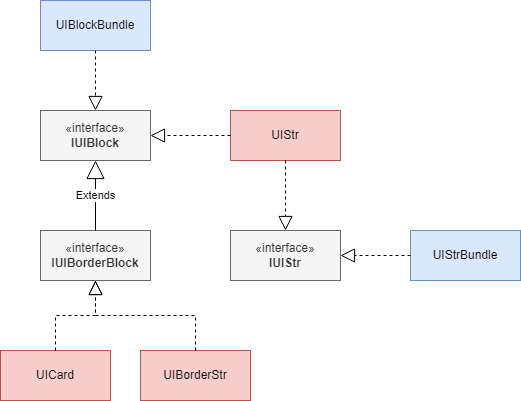

The diagram above was exported from draw.io. Its source (the exported page's mxGraphModel, read from the mxfile embedded in the PNG):
<mxGraphModel dx="2074" dy="1106" grid="1" gridSize="10" guides="1" tooltips="1" connect="1" arrows="1" fold="1" page="1" pageScale="1" pageWidth="850" pageHeight="1100" math="0" shadow="0">
  <root>
    <mxCell id="0" />
    <mxCell id="1" parent="0" />
    <mxCell id="9qwZIth4_xrhOGGApDqd-9" value="«interface»&lt;br&gt;&lt;b&gt;IUIBlock&lt;/b&gt;" style="html=1;whiteSpace=wrap;fillColor=#f5f5f5;fontColor=#333333;strokeColor=#666666;" vertex="1" parent="1">
      <mxGeometry x="160" y="210" width="110" height="50" as="geometry" />
    </mxCell>
    <mxCell id="9qwZIth4_xrhOGGApDqd-10" value="«interface»&lt;br&gt;&lt;b&gt;IUIBorderBlock&lt;/b&gt;" style="html=1;whiteSpace=wrap;fillColor=#f5f5f5;fontColor=#333333;strokeColor=#666666;" vertex="1" parent="1">
      <mxGeometry x="160" y="330" width="110" height="50" as="geometry" />
    </mxCell>
    <mxCell id="9qwZIth4_xrhOGGApDqd-11" value="«interface»&lt;br&gt;&lt;b&gt;IUIStr&lt;/b&gt;" style="html=1;whiteSpace=wrap;fillColor=#f5f5f5;fontColor=#333333;strokeColor=#666666;" vertex="1" parent="1">
      <mxGeometry x="350" y="330" width="110" height="50" as="geometry" />
    </mxCell>
    <mxCell id="9qwZIth4_xrhOGGApDqd-13" value="Extends" style="endArrow=block;endSize=16;endFill=0;html=1;rounded=0;exitX=0.5;exitY=0;exitDx=0;exitDy=0;entryX=0.5;entryY=1;entryDx=0;entryDy=0;" edge="1" parent="1" source="9qwZIth4_xrhOGGApDqd-10" target="9qwZIth4_xrhOGGApDqd-9">
      <mxGeometry width="160" relative="1" as="geometry">
        <mxPoint x="340" y="560" as="sourcePoint" />
        <mxPoint x="500" y="560" as="targetPoint" />
      </mxGeometry>
    </mxCell>
    <mxCell id="9qwZIth4_xrhOGGApDqd-14" value="UIStr" style="html=1;whiteSpace=wrap;fillColor=#f8cecc;strokeColor=#b85450;" vertex="1" parent="1">
      <mxGeometry x="350" y="210" width="110" height="50" as="geometry" />
    </mxCell>
    <mxCell id="9qwZIth4_xrhOGGApDqd-15" value="UICard" style="html=1;whiteSpace=wrap;fillColor=#f8cecc;strokeColor=#b85450;" vertex="1" parent="1">
      <mxGeometry x="120" y="450" width="110" height="50" as="geometry" />
    </mxCell>
    <mxCell id="9qwZIth4_xrhOGGApDqd-16" value="UIBorderStr" style="html=1;whiteSpace=wrap;fillColor=#f8cecc;strokeColor=#b85450;" vertex="1" parent="1">
      <mxGeometry x="260" y="450" width="110" height="50" as="geometry" />
    </mxCell>
    <mxCell id="9qwZIth4_xrhOGGApDqd-18" value="" style="endArrow=block;dashed=1;endFill=0;endSize=12;html=1;rounded=0;entryX=0.5;entryY=1;entryDx=0;entryDy=0;exitX=0.5;exitY=0;exitDx=0;exitDy=0;edgeStyle=orthogonalEdgeStyle;" edge="1" parent="1" source="9qwZIth4_xrhOGGApDqd-15" target="9qwZIth4_xrhOGGApDqd-10">
      <mxGeometry width="160" relative="1" as="geometry">
        <mxPoint x="20" y="750" as="sourcePoint" />
        <mxPoint x="180" y="750" as="targetPoint" />
      </mxGeometry>
    </mxCell>
    <mxCell id="9qwZIth4_xrhOGGApDqd-19" value="" style="endArrow=block;dashed=1;endFill=0;endSize=12;html=1;rounded=0;entryX=0.5;entryY=1;entryDx=0;entryDy=0;exitX=0.5;exitY=0;exitDx=0;exitDy=0;edgeStyle=orthogonalEdgeStyle;" edge="1" parent="1" source="9qwZIth4_xrhOGGApDqd-16" target="9qwZIth4_xrhOGGApDqd-10">
      <mxGeometry width="160" relative="1" as="geometry">
        <mxPoint x="199.75" y="510" as="sourcePoint" />
        <mxPoint x="229.75" y="400" as="targetPoint" />
      </mxGeometry>
    </mxCell>
    <mxCell id="9qwZIth4_xrhOGGApDqd-21" value="" style="endArrow=block;dashed=1;endFill=0;endSize=12;html=1;rounded=0;entryX=1;entryY=0.5;entryDx=0;entryDy=0;exitX=0;exitY=0.5;exitDx=0;exitDy=0;edgeStyle=orthogonalEdgeStyle;" edge="1" parent="1" source="9qwZIth4_xrhOGGApDqd-14" target="9qwZIth4_xrhOGGApDqd-9">
      <mxGeometry width="160" relative="1" as="geometry">
        <mxPoint x="335" y="500" as="sourcePoint" />
        <mxPoint x="225" y="390" as="targetPoint" />
      </mxGeometry>
    </mxCell>
    <mxCell id="9qwZIth4_xrhOGGApDqd-22" value="" style="endArrow=block;dashed=1;endFill=0;endSize=12;html=1;rounded=0;entryX=0.5;entryY=0;entryDx=0;entryDy=0;exitX=0.5;exitY=1;exitDx=0;exitDy=0;edgeStyle=orthogonalEdgeStyle;" edge="1" parent="1" source="9qwZIth4_xrhOGGApDqd-14" target="9qwZIth4_xrhOGGApDqd-11">
      <mxGeometry width="160" relative="1" as="geometry">
        <mxPoint x="370" y="245" as="sourcePoint" />
        <mxPoint x="280" y="245" as="targetPoint" />
      </mxGeometry>
    </mxCell>
    <mxCell id="9qwZIth4_xrhOGGApDqd-23" value="UIBlockBundle" style="html=1;whiteSpace=wrap;fillColor=#dae8fc;strokeColor=#6c8ebf;" vertex="1" parent="1">
      <mxGeometry x="160" y="100" width="110" height="50" as="geometry" />
    </mxCell>
    <mxCell id="9qwZIth4_xrhOGGApDqd-24" value="UIStrBundle" style="html=1;whiteSpace=wrap;fillColor=#dae8fc;strokeColor=#6c8ebf;" vertex="1" parent="1">
      <mxGeometry x="530" y="330" width="110" height="50" as="geometry" />
    </mxCell>
    <mxCell id="9qwZIth4_xrhOGGApDqd-25" value="" style="endArrow=block;dashed=1;endFill=0;endSize=12;html=1;rounded=0;entryX=0.5;entryY=0;entryDx=0;entryDy=0;exitX=0.5;exitY=1;exitDx=0;exitDy=0;edgeStyle=orthogonalEdgeStyle;" edge="1" parent="1" source="9qwZIth4_xrhOGGApDqd-23" target="9qwZIth4_xrhOGGApDqd-9">
      <mxGeometry width="160" relative="1" as="geometry">
        <mxPoint x="370" y="245" as="sourcePoint" />
        <mxPoint x="280" y="245" as="targetPoint" />
      </mxGeometry>
    </mxCell>
    <mxCell id="9qwZIth4_xrhOGGApDqd-26" value="" style="endArrow=block;dashed=1;endFill=0;endSize=12;html=1;rounded=0;entryX=1;entryY=0.5;entryDx=0;entryDy=0;exitX=0;exitY=0.5;exitDx=0;exitDy=0;edgeStyle=orthogonalEdgeStyle;" edge="1" parent="1" source="9qwZIth4_xrhOGGApDqd-24" target="9qwZIth4_xrhOGGApDqd-11">
      <mxGeometry width="160" relative="1" as="geometry">
        <mxPoint x="370" y="245" as="sourcePoint" />
        <mxPoint x="280" y="245" as="targetPoint" />
      </mxGeometry>
    </mxCell>
  </root>
</mxGraphModel>